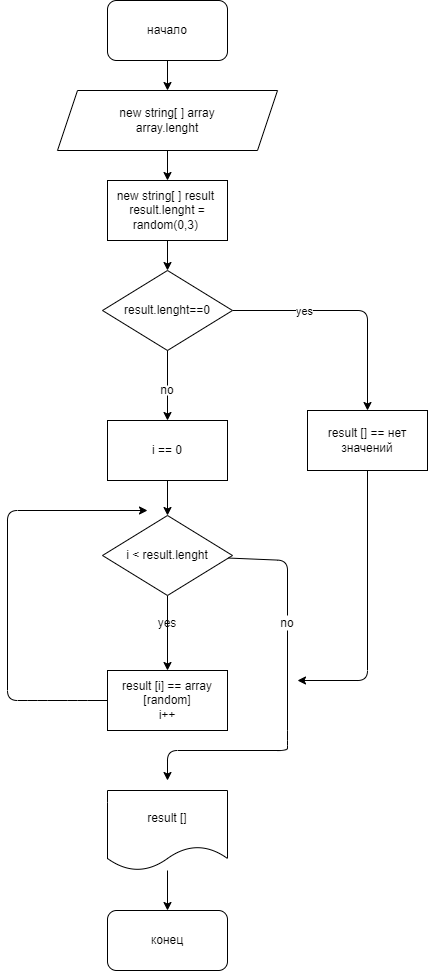

The diagram above was exported from draw.io. Its source (the exported page's mxGraphModel, read from the mxfile embedded in the PNG):
<mxGraphModel dx="1343" dy="953" grid="1" gridSize="10" guides="1" tooltips="1" connect="1" arrows="1" fold="1" page="1" pageScale="1" pageWidth="827" pageHeight="1169" math="0" shadow="0">
  <root>
    <mxCell id="0" />
    <mxCell id="1" parent="0" />
    <mxCell id="8" value="" style="edgeStyle=none;html=1;" parent="1" source="3" target="4" edge="1">
      <mxGeometry relative="1" as="geometry" />
    </mxCell>
    <mxCell id="3" value="начало" style="rounded=1;whiteSpace=wrap;html=1;" parent="1" vertex="1">
      <mxGeometry x="340" y="30" width="120" height="60" as="geometry" />
    </mxCell>
    <mxCell id="9" value="" style="edgeStyle=none;html=1;" parent="1" source="4" target="5" edge="1">
      <mxGeometry relative="1" as="geometry" />
    </mxCell>
    <mxCell id="4" value="new string[ ] array&lt;br&gt;array.lenght" style="shape=parallelogram;perimeter=parallelogramPerimeter;whiteSpace=wrap;html=1;fixedSize=1;" parent="1" vertex="1">
      <mxGeometry x="290" y="120" width="220" height="60" as="geometry" />
    </mxCell>
    <mxCell id="11" value="" style="edgeStyle=none;html=1;" parent="1" source="5" target="10" edge="1">
      <mxGeometry relative="1" as="geometry" />
    </mxCell>
    <mxCell id="5" value="new string[ ] result&amp;nbsp;&lt;br&gt;result.lenght = random(0,3)&amp;nbsp;" style="rounded=0;whiteSpace=wrap;html=1;" parent="1" vertex="1">
      <mxGeometry x="340" y="210" width="120" height="60" as="geometry" />
    </mxCell>
    <mxCell id="13" value="" style="edgeStyle=none;html=1;" parent="1" source="10" target="12" edge="1">
      <mxGeometry relative="1" as="geometry">
        <Array as="points">
          <mxPoint x="600" y="340" />
        </Array>
      </mxGeometry>
    </mxCell>
    <mxCell id="14" value="yes" style="edgeLabel;html=1;align=center;verticalAlign=middle;resizable=0;points=[];" parent="13" vertex="1" connectable="0">
      <mxGeometry x="-0.3946" relative="1" as="geometry">
        <mxPoint as="offset" />
      </mxGeometry>
    </mxCell>
    <mxCell id="16" value="" style="edgeStyle=none;html=1;startArrow=none;" parent="1" source="17" target="15" edge="1">
      <mxGeometry relative="1" as="geometry" />
    </mxCell>
    <mxCell id="10" value="&lt;span&gt;result.lenght==0&lt;/span&gt;" style="rhombus;whiteSpace=wrap;html=1;" parent="1" vertex="1">
      <mxGeometry x="335" y="300" width="130" height="80" as="geometry" />
    </mxCell>
    <mxCell id="29" style="edgeStyle=none;html=1;" parent="1" source="12" edge="1">
      <mxGeometry relative="1" as="geometry">
        <mxPoint x="530" y="710" as="targetPoint" />
        <Array as="points">
          <mxPoint x="600" y="710" />
        </Array>
      </mxGeometry>
    </mxCell>
    <mxCell id="12" value="result [] == нет значений" style="rounded=0;whiteSpace=wrap;html=1;" parent="1" vertex="1">
      <mxGeometry x="540" y="440" width="120" height="60" as="geometry" />
    </mxCell>
    <mxCell id="20" value="" style="edgeStyle=none;html=1;" parent="1" source="15" target="19" edge="1">
      <mxGeometry relative="1" as="geometry" />
    </mxCell>
    <mxCell id="15" value="i == 0&lt;br&gt;" style="rounded=0;whiteSpace=wrap;html=1;" parent="1" vertex="1">
      <mxGeometry x="340" y="450" width="120" height="60" as="geometry" />
    </mxCell>
    <mxCell id="17" value="no" style="text;html=1;strokeColor=none;fillColor=none;align=center;verticalAlign=middle;whiteSpace=wrap;rounded=0;" parent="1" vertex="1">
      <mxGeometry x="375" y="415" width="50" height="10" as="geometry" />
    </mxCell>
    <mxCell id="18" value="" style="edgeStyle=none;html=1;endArrow=none;" parent="1" source="10" target="17" edge="1">
      <mxGeometry relative="1" as="geometry">
        <mxPoint x="400" y="380" as="sourcePoint" />
        <mxPoint x="400" y="450" as="targetPoint" />
      </mxGeometry>
    </mxCell>
    <mxCell id="22" value="" style="edgeStyle=none;html=1;" parent="1" source="19" target="21" edge="1">
      <mxGeometry relative="1" as="geometry" />
    </mxCell>
    <mxCell id="28" style="edgeStyle=none;html=1;startArrow=none;" parent="1" source="31" edge="1">
      <mxGeometry relative="1" as="geometry">
        <mxPoint x="400" y="810" as="targetPoint" />
        <Array as="points">
          <mxPoint x="520" y="770" />
          <mxPoint x="520" y="780" />
          <mxPoint x="400" y="780" />
        </Array>
      </mxGeometry>
    </mxCell>
    <mxCell id="19" value="i &amp;lt; result.lenght" style="rhombus;whiteSpace=wrap;html=1;" parent="1" vertex="1">
      <mxGeometry x="335" y="545" width="130" height="80" as="geometry" />
    </mxCell>
    <mxCell id="25" style="edgeStyle=none;html=1;" parent="1" source="21" edge="1">
      <mxGeometry relative="1" as="geometry">
        <mxPoint x="380" y="540" as="targetPoint" />
        <Array as="points">
          <mxPoint x="310" y="730" />
          <mxPoint x="270" y="730" />
          <mxPoint x="240" y="730" />
          <mxPoint x="240" y="540" />
        </Array>
      </mxGeometry>
    </mxCell>
    <mxCell id="21" value="result [i] == array [random]&lt;br&gt;i++" style="whiteSpace=wrap;html=1;" parent="1" vertex="1">
      <mxGeometry x="340" y="700" width="120" height="60" as="geometry" />
    </mxCell>
    <mxCell id="35" value="" style="edgeStyle=none;html=1;" parent="1" source="27" target="34" edge="1">
      <mxGeometry relative="1" as="geometry" />
    </mxCell>
    <mxCell id="27" value="result []" style="shape=document;whiteSpace=wrap;html=1;boundedLbl=1;" parent="1" vertex="1">
      <mxGeometry x="340" y="820" width="120" height="80" as="geometry" />
    </mxCell>
    <mxCell id="31" value="no" style="text;html=1;strokeColor=none;fillColor=none;align=center;verticalAlign=middle;whiteSpace=wrap;rounded=0;" parent="1" vertex="1">
      <mxGeometry x="490" y="645" width="60" height="15" as="geometry" />
    </mxCell>
    <mxCell id="32" value="" style="edgeStyle=none;html=1;endArrow=none;" parent="1" source="19" target="31" edge="1">
      <mxGeometry relative="1" as="geometry">
        <mxPoint x="400" y="810" as="targetPoint" />
        <mxPoint x="460.8780487804879" y="587.5365853658536" as="sourcePoint" />
        <Array as="points">
          <mxPoint x="520" y="590" />
        </Array>
      </mxGeometry>
    </mxCell>
    <mxCell id="33" value="yes" style="text;html=1;strokeColor=none;fillColor=none;align=center;verticalAlign=middle;whiteSpace=wrap;rounded=0;" parent="1" vertex="1">
      <mxGeometry x="370" y="638" width="60" height="30" as="geometry" />
    </mxCell>
    <mxCell id="34" value="конец" style="rounded=1;whiteSpace=wrap;html=1;" parent="1" vertex="1">
      <mxGeometry x="340" y="940" width="120" height="60" as="geometry" />
    </mxCell>
  </root>
</mxGraphModel>